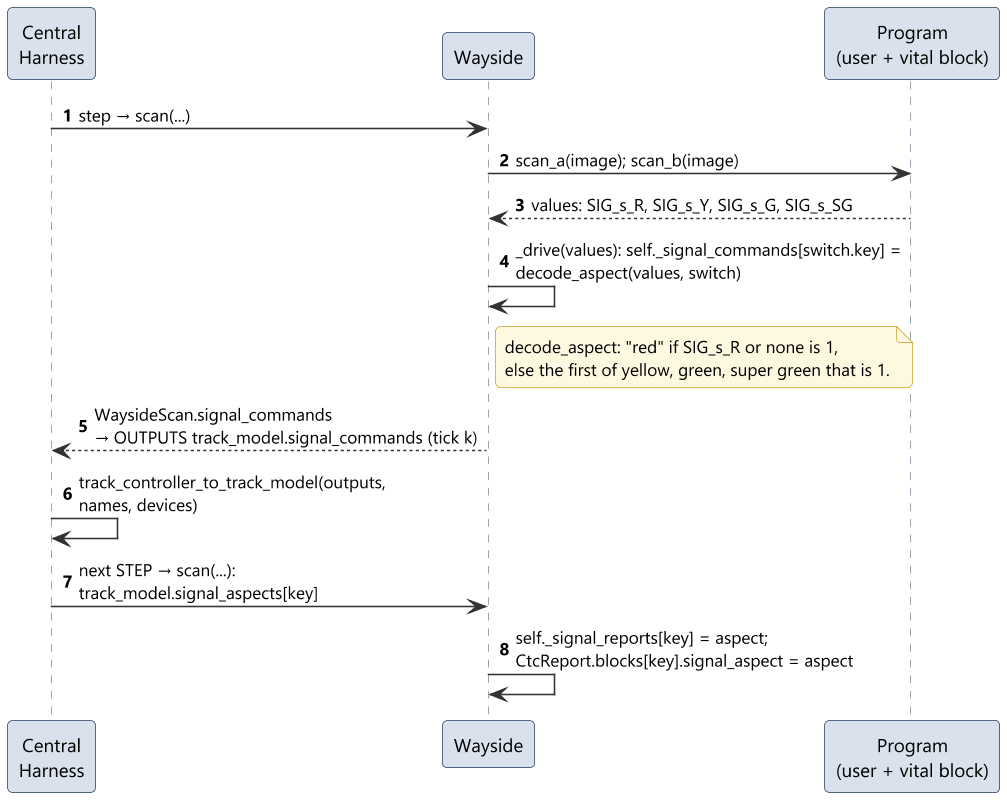

The diagram above was rendered by PlantUML. Its source (embedded in the PNG):
@startuml sd12_signal_aspects
!include ../style.iuml
autonumber

participant "Central\nHarness" as H
participant "Wayside" as W
participant "Program\n(user + vital block)" as PLC

H -> W : step → scan(...)
W -> PLC : scan_a(image); scan_b(image)
PLC --> W : values: SIG_s_R, SIG_s_Y, SIG_s_G, SIG_s_SG
W -> W : _drive(values): self._signal_commands[switch.key] =\ndecode_aspect(values, switch)
note right of W
  decode_aspect: "red" if SIG_s_R or none is 1,
  else the first of yellow, green, super green that is 1.
end note
W --> H : WaysideScan.signal_commands\n→ OUTPUTS track_model.signal_commands (tick k)
H -> H : track_controller_to_track_model(outputs,\nnames, devices)
H -> W : next STEP → scan(...):\ntrack_model.signal_aspects[key]
W -> W : self._signal_reports[key] = aspect;\nCtcReport.blocks[key].signal_aspect = aspect
@enduml